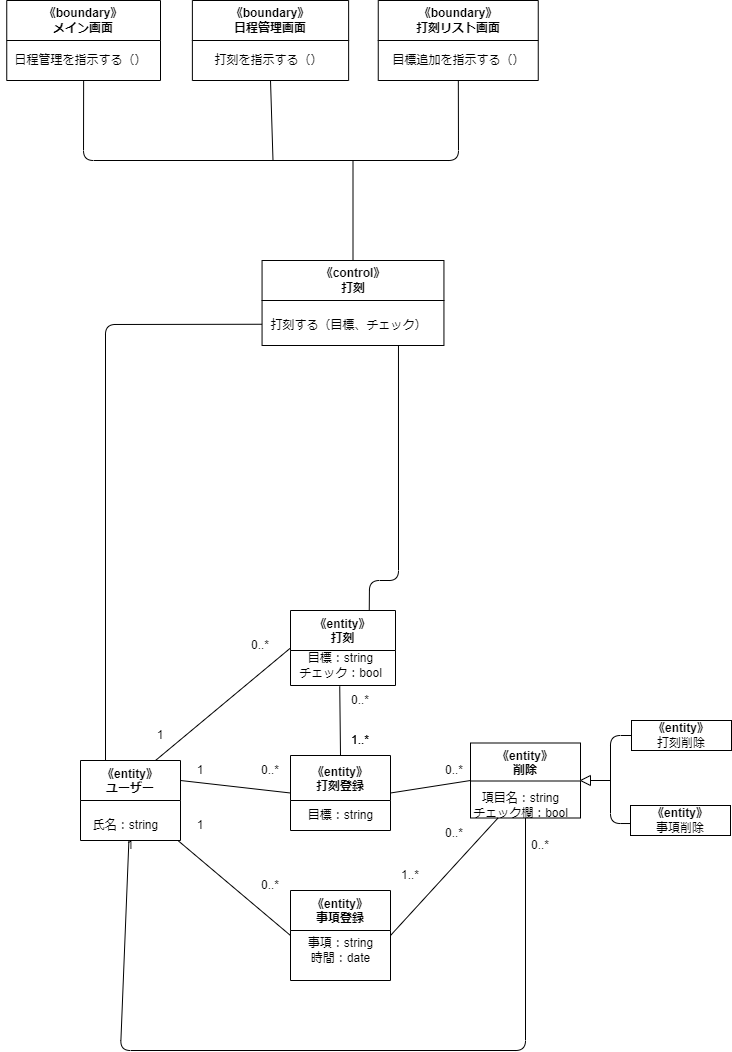

The diagram above was exported from draw.io. Its source (the exported page's mxGraphModel, read from the mxfile embedded in the PNG):
<mxGraphModel dx="816" dy="480" grid="1" gridSize="10" guides="1" tooltips="1" connect="1" arrows="1" fold="1" page="1" pageScale="1" pageWidth="827" pageHeight="1169" math="0" shadow="0">
  <root>
    <mxCell id="0" />
    <mxCell id="1" parent="0" />
    <mxCell id="2" value="《entity》&#10;打刻登録" style="swimlane;startSize=45;" parent="1" vertex="1">
      <mxGeometry x="298" y="845" width="100" height="75" as="geometry" />
    </mxCell>
    <mxCell id="3" value="目標：string" style="text;html=1;align=center;verticalAlign=middle;resizable=0;points=[];autosize=1;strokeColor=none;fillColor=none;" parent="2" vertex="1">
      <mxGeometry x="5" y="45" width="90" height="30" as="geometry" />
    </mxCell>
    <mxCell id="4" value="《entity》&#10;事項登録" style="swimlane;startSize=40;" parent="1" vertex="1">
      <mxGeometry x="298" y="980" width="100" height="90" as="geometry" />
    </mxCell>
    <mxCell id="5" value="事項：string&lt;br&gt;時間：date" style="text;html=1;align=center;verticalAlign=middle;resizable=0;points=[];autosize=1;strokeColor=none;fillColor=none;" parent="4" vertex="1">
      <mxGeometry x="5" y="40" width="90" height="40" as="geometry" />
    </mxCell>
    <mxCell id="6" value="《entity》&#10;打刻" style="swimlane;startSize=40;" parent="1" vertex="1">
      <mxGeometry x="298" y="700" width="105" height="75" as="geometry" />
    </mxCell>
    <mxCell id="7" value="目標：string&lt;br&gt;チェック：bool" style="text;html=1;align=center;verticalAlign=middle;resizable=0;points=[];autosize=1;strokeColor=none;fillColor=none;" parent="6" vertex="1">
      <mxGeometry x="-5" y="35" width="110" height="40" as="geometry" />
    </mxCell>
    <mxCell id="8" value="" style="endArrow=none;html=1;exitX=1;exitY=0.5;exitDx=0;exitDy=0;entryX=0;entryY=0.5;entryDx=0;entryDy=0;" parent="1" target="2" edge="1">
      <mxGeometry width="50" height="50" relative="1" as="geometry">
        <mxPoint x="187.99999999999977" y="870" as="sourcePoint" />
        <mxPoint x="278" y="840" as="targetPoint" />
      </mxGeometry>
    </mxCell>
    <mxCell id="9" value="《entity》&#10;削除" style="swimlane;startSize=38;" parent="1" vertex="1">
      <mxGeometry x="478" y="832.5" width="110" height="75" as="geometry" />
    </mxCell>
    <mxCell id="10" value="項目名：string&lt;br&gt;チェック欄：bool" style="text;html=1;align=center;verticalAlign=middle;resizable=0;points=[];autosize=1;strokeColor=none;fillColor=none;" parent="9" vertex="1">
      <mxGeometry x="-10" y="42.5" width="120" height="40" as="geometry" />
    </mxCell>
    <mxCell id="11" value="" style="endArrow=none;html=1;entryX=0;entryY=0.5;entryDx=0;entryDy=0;exitX=1;exitY=0.5;exitDx=0;exitDy=0;" parent="1" source="2" target="9" edge="1">
      <mxGeometry width="50" height="50" relative="1" as="geometry">
        <mxPoint x="398" y="890" as="sourcePoint" />
        <mxPoint x="448" y="840" as="targetPoint" />
      </mxGeometry>
    </mxCell>
    <mxCell id="12" value="&lt;span style=&quot;font-weight: 700;&quot;&gt;《entity》&lt;/span&gt;&lt;br&gt;打刻削除" style="rounded=0;whiteSpace=wrap;html=1;" parent="1" vertex="1">
      <mxGeometry x="639" y="810" width="100" height="30" as="geometry" />
    </mxCell>
    <mxCell id="13" value="&lt;span style=&quot;font-weight: 700;&quot;&gt;《entity》&lt;/span&gt;&lt;br&gt;事項削除" style="rounded=0;whiteSpace=wrap;html=1;" parent="1" vertex="1">
      <mxGeometry x="638" y="895" width="100" height="30" as="geometry" />
    </mxCell>
    <mxCell id="14" value="" style="endArrow=none;html=1;exitX=0.5;exitY=1;exitDx=0;exitDy=0;" parent="1" source="9" edge="1" target="30">
      <mxGeometry width="50" height="50" relative="1" as="geometry">
        <mxPoint x="118" y="1000" as="sourcePoint" />
        <mxPoint x="127.99999999999977" y="900" as="targetPoint" />
        <Array as="points">
          <mxPoint x="533" y="1140" />
          <mxPoint x="128" y="1140" />
        </Array>
      </mxGeometry>
    </mxCell>
    <mxCell id="15" value="" style="endArrow=none;html=1;entryX=0;entryY=0.5;entryDx=0;entryDy=0;" parent="1" target="4" edge="1" source="30">
      <mxGeometry width="50" height="50" relative="1" as="geometry">
        <mxPoint x="157.99999999999977" y="900" as="sourcePoint" />
        <mxPoint x="238" y="960" as="targetPoint" />
      </mxGeometry>
    </mxCell>
    <mxCell id="16" value="" style="endArrow=none;html=1;exitX=1;exitY=0.5;exitDx=0;exitDy=0;entryX=0.25;entryY=1;entryDx=0;entryDy=0;" parent="1" source="4" target="9" edge="1">
      <mxGeometry width="50" height="50" relative="1" as="geometry">
        <mxPoint x="458" y="990" as="sourcePoint" />
        <mxPoint x="498" y="910" as="targetPoint" />
      </mxGeometry>
    </mxCell>
    <mxCell id="17" value="" style="endArrow=none;html=1;exitX=0.5;exitY=0;exitDx=0;exitDy=0;entryX=0.154;entryY=0.024;entryDx=0;entryDy=0;entryPerimeter=0;" parent="1" source="2" target="26" edge="1">
      <mxGeometry width="50" height="50" relative="1" as="geometry">
        <mxPoint x="238" y="840" as="sourcePoint" />
        <mxPoint x="348" y="780" as="targetPoint" />
      </mxGeometry>
    </mxCell>
    <mxCell id="18" value="1" style="text;html=1;strokeColor=none;fillColor=none;align=center;verticalAlign=middle;whiteSpace=wrap;rounded=0;" parent="1" vertex="1">
      <mxGeometry x="178" y="845" width="60" height="30" as="geometry" />
    </mxCell>
    <mxCell id="19" value="1" style="text;html=1;strokeColor=none;fillColor=none;align=center;verticalAlign=middle;whiteSpace=wrap;rounded=0;" parent="1" vertex="1">
      <mxGeometry x="178" y="900" width="60" height="30" as="geometry" />
    </mxCell>
    <mxCell id="20" value="1" style="text;html=1;strokeColor=none;fillColor=none;align=center;verticalAlign=middle;whiteSpace=wrap;rounded=0;" parent="1" vertex="1">
      <mxGeometry x="108" y="920" width="60" height="30" as="geometry" />
    </mxCell>
    <mxCell id="21" value="0..*" style="text;html=1;strokeColor=none;fillColor=none;align=center;verticalAlign=middle;whiteSpace=wrap;rounded=0;" parent="1" vertex="1">
      <mxGeometry x="248" y="845" width="60" height="30" as="geometry" />
    </mxCell>
    <mxCell id="22" value="0..*" style="text;html=1;strokeColor=none;fillColor=none;align=center;verticalAlign=middle;whiteSpace=wrap;rounded=0;" parent="1" vertex="1">
      <mxGeometry x="248" y="960" width="60" height="30" as="geometry" />
    </mxCell>
    <mxCell id="23" value="0..*" style="text;html=1;strokeColor=none;fillColor=none;align=center;verticalAlign=middle;whiteSpace=wrap;rounded=0;" parent="1" vertex="1">
      <mxGeometry x="432" y="845" width="60" height="30" as="geometry" />
    </mxCell>
    <mxCell id="24" value="0..*" style="text;html=1;strokeColor=none;fillColor=none;align=center;verticalAlign=middle;whiteSpace=wrap;rounded=0;" parent="1" vertex="1">
      <mxGeometry x="432" y="907.5" width="60" height="30" as="geometry" />
    </mxCell>
    <mxCell id="25" value="0..*" style="text;html=1;strokeColor=none;fillColor=none;align=center;verticalAlign=middle;whiteSpace=wrap;rounded=0;" parent="1" vertex="1">
      <mxGeometry x="518" y="920" width="60" height="30" as="geometry" />
    </mxCell>
    <mxCell id="26" value="0..*" style="text;html=1;strokeColor=none;fillColor=none;align=center;verticalAlign=middle;whiteSpace=wrap;rounded=0;" parent="1" vertex="1">
      <mxGeometry x="338" y="775" width="60" height="30" as="geometry" />
    </mxCell>
    <mxCell id="27" value="1..*" style="text;html=1;strokeColor=none;fillColor=none;align=center;verticalAlign=middle;whiteSpace=wrap;rounded=0;" parent="1" vertex="1">
      <mxGeometry x="338" y="815" width="60" height="30" as="geometry" />
    </mxCell>
    <mxCell id="28" value="1..*" style="text;html=1;strokeColor=none;fillColor=none;align=center;verticalAlign=middle;whiteSpace=wrap;rounded=0;" parent="1" vertex="1">
      <mxGeometry x="338" y="815" width="60" height="30" as="geometry" />
    </mxCell>
    <mxCell id="29" value="1..*" style="text;html=1;strokeColor=none;fillColor=none;align=center;verticalAlign=middle;whiteSpace=wrap;rounded=0;" parent="1" vertex="1">
      <mxGeometry x="388" y="950" width="60" height="30" as="geometry" />
    </mxCell>
    <mxCell id="30" value="《entity》&#10;ユーザー" style="swimlane;startSize=40;" parent="1" vertex="1">
      <mxGeometry x="88" y="850" width="100" height="80" as="geometry" />
    </mxCell>
    <mxCell id="31" value="氏名：string" style="text;html=1;align=center;verticalAlign=middle;resizable=0;points=[];autosize=1;strokeColor=none;fillColor=none;" parent="30" vertex="1">
      <mxGeometry y="50" width="90" height="30" as="geometry" />
    </mxCell>
    <mxCell id="32" value="" style="endArrow=none;html=1;exitX=0.75;exitY=0;exitDx=0;exitDy=0;entryX=0;entryY=0.5;entryDx=0;entryDy=0;" parent="1" source="30" target="6" edge="1">
      <mxGeometry width="50" height="50" relative="1" as="geometry">
        <mxPoint x="468" y="960" as="sourcePoint" />
        <mxPoint x="518" y="910" as="targetPoint" />
      </mxGeometry>
    </mxCell>
    <mxCell id="33" value="1" style="text;html=1;strokeColor=none;fillColor=none;align=center;verticalAlign=middle;whiteSpace=wrap;rounded=0;" parent="1" vertex="1">
      <mxGeometry x="138" y="810" width="60" height="30" as="geometry" />
    </mxCell>
    <mxCell id="34" value="0..*" style="text;html=1;strokeColor=none;fillColor=none;align=center;verticalAlign=middle;whiteSpace=wrap;rounded=0;" parent="1" vertex="1">
      <mxGeometry x="238" y="720" width="60" height="30" as="geometry" />
    </mxCell>
    <mxCell id="35" value="" style="triangle;whiteSpace=wrap;html=1;direction=west;" parent="1" vertex="1">
      <mxGeometry x="588" y="865" width="10" height="10" as="geometry" />
    </mxCell>
    <mxCell id="36" value="" style="endArrow=none;html=1;entryX=0;entryY=0.5;entryDx=0;entryDy=0;exitX=-0.005;exitY=0.601;exitDx=0;exitDy=0;exitPerimeter=0;" parent="1" source="13" target="12" edge="1">
      <mxGeometry width="50" height="50" relative="1" as="geometry">
        <mxPoint x="548" y="900" as="sourcePoint" />
        <mxPoint x="638" y="830" as="targetPoint" />
        <Array as="points">
          <mxPoint x="618" y="913" />
          <mxPoint x="618" y="825" />
        </Array>
      </mxGeometry>
    </mxCell>
    <mxCell id="37" value="" style="endArrow=none;html=1;entryX=0;entryY=0.5;entryDx=0;entryDy=0;" parent="1" target="35" edge="1">
      <mxGeometry width="50" height="50" relative="1" as="geometry">
        <mxPoint x="618" y="870" as="sourcePoint" />
        <mxPoint x="688" y="840" as="targetPoint" />
      </mxGeometry>
    </mxCell>
    <mxCell id="38" value="&lt;span style=&quot;&quot;&gt;《control》&lt;br&gt;打刻&lt;br&gt;&lt;/span&gt;" style="swimlane;whiteSpace=wrap;html=1;startSize=40;" parent="1" vertex="1">
      <mxGeometry x="269.56" y="350" width="181.88" height="85" as="geometry" />
    </mxCell>
    <mxCell id="39" value="打刻する（目標、チェック）" style="text;html=1;align=center;verticalAlign=middle;resizable=0;points=[];autosize=1;strokeColor=none;fillColor=none;" parent="38" vertex="1">
      <mxGeometry x="-3.120000000000001" y="50" width="180" height="30" as="geometry" />
    </mxCell>
    <mxCell id="40" value="《boundary》&lt;br&gt;メイン画面" style="swimlane;whiteSpace=wrap;html=1;startSize=40;" parent="1" vertex="1">
      <mxGeometry x="14.25" y="90" width="153.75" height="80" as="geometry" />
    </mxCell>
    <mxCell id="41" value="日程管理を指示する（）" style="text;html=1;align=center;verticalAlign=middle;resizable=0;points=[];autosize=1;strokeColor=none;fillColor=none;" parent="40" vertex="1">
      <mxGeometry x="-6.25" y="45" width="160" height="30" as="geometry" />
    </mxCell>
    <mxCell id="42" value="《boundary》&lt;br&gt;日程管理画面" style="swimlane;whiteSpace=wrap;html=1;startSize=40;" parent="1" vertex="1">
      <mxGeometry x="199.88" y="90" width="156.25" height="80" as="geometry" />
    </mxCell>
    <mxCell id="43" value="打刻を指示する（）" style="text;html=1;align=center;verticalAlign=middle;resizable=0;points=[];autosize=1;strokeColor=none;fillColor=none;" parent="42" vertex="1">
      <mxGeometry x="11.25" y="45" width="130" height="30" as="geometry" />
    </mxCell>
    <mxCell id="44" value="《boundary》&lt;br&gt;打刻リスト画面" style="swimlane;whiteSpace=wrap;html=1;startSize=40;" parent="1" vertex="1">
      <mxGeometry x="385.75" y="90" width="160" height="80" as="geometry" />
    </mxCell>
    <mxCell id="45" value="目標追加を指示する（）" style="text;html=1;align=center;verticalAlign=middle;resizable=0;points=[];autosize=1;strokeColor=none;fillColor=none;" parent="44" vertex="1">
      <mxGeometry y="45" width="160" height="30" as="geometry" />
    </mxCell>
    <mxCell id="48" value="" style="endArrow=none;html=1;exitX=0.5;exitY=1;exitDx=0;exitDy=0;" parent="1" source="40" target="44" edge="1">
      <mxGeometry width="50" height="50" relative="1" as="geometry">
        <mxPoint x="105.5" y="120" as="sourcePoint" />
        <mxPoint x="694.75" y="170" as="targetPoint" />
        <Array as="points">
          <mxPoint x="91" y="250" />
          <mxPoint x="466" y="250" />
        </Array>
      </mxGeometry>
    </mxCell>
    <mxCell id="50" value="" style="endArrow=none;html=1;entryX=0.5;entryY=1;entryDx=0;entryDy=0;" parent="1" target="42" edge="1">
      <mxGeometry width="50" height="50" relative="1" as="geometry">
        <mxPoint x="280.5" y="249.99999999999966" as="sourcePoint" />
        <mxPoint x="325.5" y="210" as="targetPoint" />
      </mxGeometry>
    </mxCell>
    <mxCell id="51" value="" style="endArrow=none;html=1;exitX=0.5;exitY=0;exitDx=0;exitDy=0;" parent="1" source="38" edge="1">
      <mxGeometry width="50" height="50" relative="1" as="geometry">
        <mxPoint x="305.5" y="330" as="sourcePoint" />
        <mxPoint x="360.5" y="249.99999999999966" as="targetPoint" />
      </mxGeometry>
    </mxCell>
    <mxCell id="53" value="" style="endArrow=none;html=1;exitX=0.25;exitY=0;exitDx=0;exitDy=0;entryX=0;entryY=0.75;entryDx=0;entryDy=0;" parent="1" source="30" target="38" edge="1">
      <mxGeometry width="50" height="50" relative="1" as="geometry">
        <mxPoint x="110" y="670" as="sourcePoint" />
        <mxPoint x="160" y="620" as="targetPoint" />
        <Array as="points">
          <mxPoint x="113" y="414" />
        </Array>
      </mxGeometry>
    </mxCell>
    <mxCell id="55" value="" style="endArrow=none;html=1;exitX=0.75;exitY=0;exitDx=0;exitDy=0;entryX=0.75;entryY=1;entryDx=0;entryDy=0;" parent="1" source="6" target="38" edge="1">
      <mxGeometry width="50" height="50" relative="1" as="geometry">
        <mxPoint x="350" y="620" as="sourcePoint" />
        <mxPoint x="400" y="570" as="targetPoint" />
        <Array as="points">
          <mxPoint x="377" y="670" />
          <mxPoint x="406" y="670" />
        </Array>
      </mxGeometry>
    </mxCell>
  </root>
</mxGraphModel>